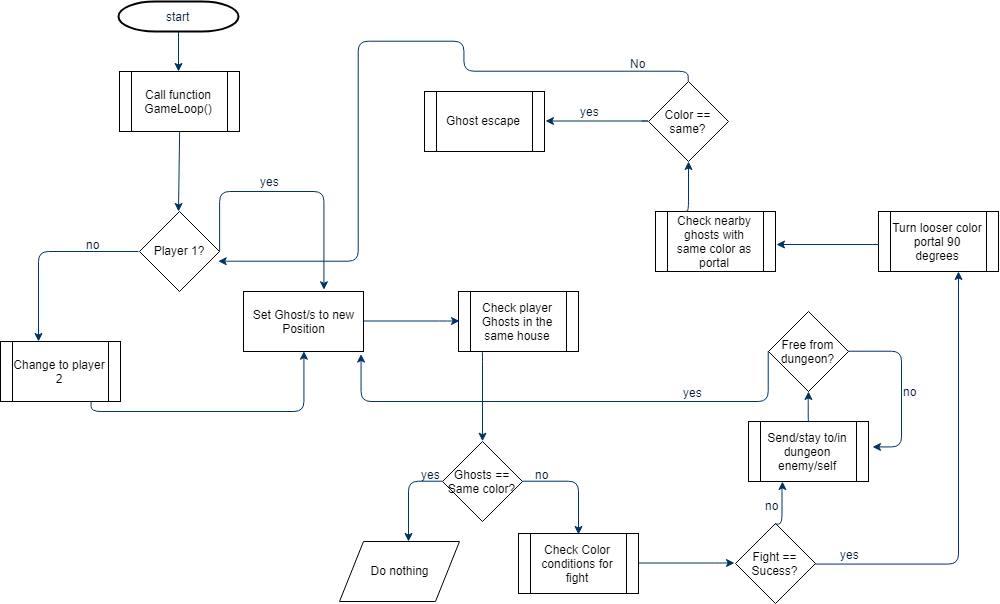

The diagram above was exported from draw.io. Its source (the exported page's mxGraphModel, read from the mxfile embedded in the PNG):
<mxGraphModel dx="826" dy="616" grid="1" gridSize="10" guides="1" tooltips="1" connect="1" arrows="1" fold="1" page="1" pageScale="1" pageWidth="1169" pageHeight="827" background="#ffffff" math="0" shadow="0">
  <root>
    <mxCell id="0" />
    <mxCell id="1" parent="0" />
    <mxCell id="2" value="start" style="shape=mxgraph.flowchart.terminator;fillColor=#FFFFFF;strokeColor=#000000;strokeWidth=2;gradientColor=none;gradientDirection=north;fontColor=#001933;fontStyle=0;html=1;" parent="1" vertex="1">
      <mxGeometry x="260" y="180" width="120" height="30" as="geometry" />
    </mxCell>
    <mxCell id="8" style="fontColor=#001933;fontStyle=1;strokeColor=#003366;strokeWidth=1;html=1;" parent="1" edge="1">
      <mxGeometry relative="1" as="geometry">
        <mxPoint x="320" y="210" as="sourcePoint" />
        <mxPoint x="320" y="250" as="targetPoint" />
      </mxGeometry>
    </mxCell>
    <mxCell id="9" style="entryX=0.5;entryY=0;entryPerimeter=0;fontColor=#001933;fontStyle=1;strokeColor=#003366;strokeWidth=1;html=1;exitX=0.5;exitY=1;exitDx=0;exitDy=0;" parent="1" source="1VKqsM0dah0MtZQ4MmJ9-55" edge="1">
      <mxGeometry relative="1" as="geometry">
        <mxPoint x="320" y="330" as="sourcePoint" />
        <mxPoint x="320" y="390" as="targetPoint" />
      </mxGeometry>
    </mxCell>
    <mxCell id="11" value="yes" style="text;fontColor=#001933;fontStyle=0;html=1;strokeColor=none;gradientColor=none;fillColor=none;strokeWidth=2;" parent="1" vertex="1">
      <mxGeometry x="399.5" y="347" width="40" height="26" as="geometry" />
    </mxCell>
    <mxCell id="12" value="" style="edgeStyle=elbowEdgeStyle;elbow=horizontal;fontColor=#001933;fontStyle=1;strokeColor=#003366;strokeWidth=1;html=1;" parent="1" edge="1">
      <mxGeometry width="100" height="100" as="geometry">
        <mxPoint x="320" y="447" as="sourcePoint" />
        <mxPoint x="320" y="470" as="targetPoint" />
      </mxGeometry>
    </mxCell>
    <mxCell id="14" value="no" style="text;fontColor=#001933;fontStyle=0;html=1;strokeColor=none;gradientColor=none;fillColor=none;strokeWidth=2;align=center;" parent="1" vertex="1">
      <mxGeometry x="215" y="410" width="40" height="26" as="geometry" />
    </mxCell>
    <mxCell id="19" value="" style="edgeStyle=elbowEdgeStyle;elbow=horizontal;exitX=0.905;exitY=0.5;exitPerimeter=0;fontColor=#001933;fontStyle=1;strokeColor=#003366;strokeWidth=1;html=1;" parent="1" edge="1">
      <mxGeometry x="121" y="-180.5" width="100" height="100" as="geometry">
        <mxPoint x="505" y="499.5" as="sourcePoint" />
        <mxPoint x="601" y="499.5" as="targetPoint" />
        <Array as="points">
          <mxPoint x="591" y="499.5" />
          <mxPoint x="571" y="499.5" />
          <mxPoint x="591" y="499.5" />
          <mxPoint x="611" y="529.5" />
        </Array>
      </mxGeometry>
    </mxCell>
    <mxCell id="21" value="" style="edgeStyle=elbowEdgeStyle;elbow=horizontal;entryX=0;entryY=0.5;fontColor=#001933;fontStyle=1;strokeColor=#003366;strokeWidth=1;html=1;entryDx=0;entryDy=0;" parent="1" target="1VKqsM0dah0MtZQ4MmJ9-69" edge="1">
      <mxGeometry x="302.5" y="-190" width="100" height="100" as="geometry">
        <mxPoint x="623.5" y="530" as="sourcePoint" />
        <mxPoint x="623.5" y="606" as="targetPoint" />
      </mxGeometry>
    </mxCell>
    <mxCell id="23" value="" style="edgeStyle=elbowEdgeStyle;elbow=horizontal;exitX=0.5;exitY=1;fontColor=#001933;fontStyle=1;strokeColor=#003366;strokeWidth=1;html=1;exitDx=0;exitDy=0;" parent="1" source="1VKqsM0dah0MtZQ4MmJ9-69" edge="1">
      <mxGeometry x="229" y="-200" width="100" height="100" as="geometry">
        <mxPoint x="550" y="660" as="sourcePoint" />
        <mxPoint x="550" y="720" as="targetPoint" />
        <Array as="points">
          <mxPoint x="550" y="670" />
        </Array>
      </mxGeometry>
    </mxCell>
    <mxCell id="52" value="" style="edgeStyle=elbowEdgeStyle;elbow=horizontal;fontColor=#001933;fontStyle=1;strokeColor=#003366;strokeWidth=1;html=1;exitX=1;exitY=0.5;exitDx=0;exitDy=0;entryX=0.671;entryY=-0.033;entryDx=0;entryDy=0;entryPerimeter=0;" parent="1" source="1VKqsM0dah0MtZQ4MmJ9-59" target="1VKqsM0dah0MtZQ4MmJ9-61" edge="1">
      <mxGeometry x="6" y="131.5" width="100" height="100" as="geometry">
        <mxPoint x="380" y="370" as="sourcePoint" />
        <mxPoint x="550" y="420" as="targetPoint" />
        <Array as="points">
          <mxPoint x="430" y="370" />
        </Array>
      </mxGeometry>
    </mxCell>
    <mxCell id="1VKqsM0dah0MtZQ4MmJ9-55" value="Call function GameLoop()" style="shape=process;whiteSpace=wrap;html=1;backgroundOutline=1;" vertex="1" parent="1">
      <mxGeometry x="261" y="250" width="120" height="60" as="geometry" />
    </mxCell>
    <mxCell id="1VKqsM0dah0MtZQ4MmJ9-59" value="Player 1?" style="rhombus;whiteSpace=wrap;html=1;" vertex="1" parent="1">
      <mxGeometry x="281" y="390" width="80" height="80" as="geometry" />
    </mxCell>
    <mxCell id="1VKqsM0dah0MtZQ4MmJ9-61" value="Set Ghost/s to new&lt;br&gt;Position&lt;br&gt;" style="rounded=0;whiteSpace=wrap;html=1;" vertex="1" parent="1">
      <mxGeometry x="385" y="470" width="120" height="60" as="geometry" />
    </mxCell>
    <mxCell id="1VKqsM0dah0MtZQ4MmJ9-62" value="" style="edgeStyle=elbowEdgeStyle;elbow=horizontal;fontColor=#001933;fontStyle=1;strokeColor=#003366;strokeWidth=1;html=1;" edge="1" parent="1">
      <mxGeometry x="-198.5" y="133.5" width="100" height="100" as="geometry">
        <mxPoint x="280" y="430" as="sourcePoint" />
        <mxPoint x="180" y="520" as="targetPoint" />
        <Array as="points">
          <mxPoint x="180" y="360" />
        </Array>
      </mxGeometry>
    </mxCell>
    <mxCell id="1VKqsM0dah0MtZQ4MmJ9-64" value="Change to player 2" style="shape=process;whiteSpace=wrap;html=1;backgroundOutline=1;" vertex="1" parent="1">
      <mxGeometry x="142" y="520" width="120" height="60" as="geometry" />
    </mxCell>
    <mxCell id="1VKqsM0dah0MtZQ4MmJ9-65" value="" style="edgeStyle=elbowEdgeStyle;elbow=horizontal;exitX=0.75;exitY=1;fontColor=#001933;fontStyle=1;strokeColor=#003366;strokeWidth=1;html=1;exitDx=0;exitDy=0;entryX=0.5;entryY=1;entryDx=0;entryDy=0;" edge="1" parent="1" source="1VKqsM0dah0MtZQ4MmJ9-64" target="1VKqsM0dah0MtZQ4MmJ9-61">
      <mxGeometry x="-123" y="-710.5909423828125" width="100" height="100" as="geometry">
        <mxPoint x="262" y="549.4090576171875" as="sourcePoint" />
        <mxPoint x="500" y="549" as="targetPoint" />
        <Array as="points">
          <mxPoint x="380" y="590" />
        </Array>
      </mxGeometry>
    </mxCell>
    <mxCell id="1VKqsM0dah0MtZQ4MmJ9-68" value="Check player Ghosts in the same house" style="shape=process;whiteSpace=wrap;html=1;backgroundOutline=1;" vertex="1" parent="1">
      <mxGeometry x="600" y="470" width="120" height="60" as="geometry" />
    </mxCell>
    <mxCell id="1VKqsM0dah0MtZQ4MmJ9-69" value="Ghosts == Same color?" style="rhombus;whiteSpace=wrap;html=1;direction=south;" vertex="1" parent="1">
      <mxGeometry x="584" y="620" width="80" height="80" as="geometry" />
    </mxCell>
    <mxCell id="1VKqsM0dah0MtZQ4MmJ9-70" value="yes" style="text;fontColor=#001933;fontStyle=0;html=1;strokeColor=none;gradientColor=none;fillColor=none;strokeWidth=2;" vertex="1" parent="1">
      <mxGeometry x="561" y="640" width="40" height="26" as="geometry" />
    </mxCell>
    <mxCell id="1VKqsM0dah0MtZQ4MmJ9-72" value="" style="edgeStyle=elbowEdgeStyle;elbow=horizontal;exitX=0.5;exitY=0;fontColor=#001933;fontStyle=1;strokeColor=#003366;strokeWidth=1;html=1;exitDx=0;exitDy=0;" edge="1" parent="1" source="1VKqsM0dah0MtZQ4MmJ9-69">
      <mxGeometry x="399" y="-207" width="100" height="100" as="geometry">
        <mxPoint x="754" y="653" as="sourcePoint" />
        <mxPoint x="720" y="713" as="targetPoint" />
        <Array as="points">
          <mxPoint x="720" y="663" />
        </Array>
      </mxGeometry>
    </mxCell>
    <mxCell id="1VKqsM0dah0MtZQ4MmJ9-73" value="Do nothing" style="shape=parallelogram;perimeter=parallelogramPerimeter;whiteSpace=wrap;html=1;" vertex="1" parent="1">
      <mxGeometry x="481" y="720" width="120" height="60" as="geometry" />
    </mxCell>
    <mxCell id="1VKqsM0dah0MtZQ4MmJ9-76" value="no" style="text;fontColor=#001933;fontStyle=0;html=1;strokeColor=none;gradientColor=none;fillColor=none;strokeWidth=2;align=center;" vertex="1" parent="1">
      <mxGeometry x="664" y="640" width="40" height="26" as="geometry" />
    </mxCell>
    <mxCell id="1VKqsM0dah0MtZQ4MmJ9-77" value="Check Color conditions for fight" style="shape=process;whiteSpace=wrap;html=1;backgroundOutline=1;" vertex="1" parent="1">
      <mxGeometry x="660" y="712" width="120" height="60" as="geometry" />
    </mxCell>
    <mxCell id="1VKqsM0dah0MtZQ4MmJ9-78" value="" style="edgeStyle=elbowEdgeStyle;elbow=horizontal;exitX=0.905;exitY=0.5;exitPerimeter=0;fontColor=#001933;fontStyle=1;strokeColor=#003366;strokeWidth=1;html=1;" edge="1" parent="1">
      <mxGeometry x="396" y="61.5" width="100" height="100" as="geometry">
        <mxPoint x="780" y="741.5" as="sourcePoint" />
        <mxPoint x="876" y="741.5" as="targetPoint" />
        <Array as="points">
          <mxPoint x="866" y="741.5" />
          <mxPoint x="846" y="741.5" />
          <mxPoint x="866" y="741.5" />
          <mxPoint x="886" y="771.5" />
        </Array>
      </mxGeometry>
    </mxCell>
    <mxCell id="1VKqsM0dah0MtZQ4MmJ9-79" value="Fight == Sucess?" style="rhombus;whiteSpace=wrap;html=1;" vertex="1" parent="1">
      <mxGeometry x="877" y="702" width="80" height="80" as="geometry" />
    </mxCell>
    <mxCell id="1VKqsM0dah0MtZQ4MmJ9-80" value="" style="edgeStyle=elbowEdgeStyle;elbow=horizontal;fontColor=#001933;fontStyle=1;strokeColor=#003366;strokeWidth=1;html=1;exitX=1;exitY=0.5;exitDx=0;exitDy=0;" edge="1" parent="1" source="1VKqsM0dah0MtZQ4MmJ9-79">
      <mxGeometry x="596" y="-260" width="100" height="100" as="geometry">
        <mxPoint x="1000" y="710" as="sourcePoint" />
        <mxPoint x="1100" y="450" as="targetPoint" />
        <Array as="points">
          <mxPoint x="1100" y="690" />
          <mxPoint x="970" y="680" />
        </Array>
      </mxGeometry>
    </mxCell>
    <mxCell id="1VKqsM0dah0MtZQ4MmJ9-81" value="yes" style="text;fontColor=#001933;fontStyle=0;html=1;strokeColor=none;gradientColor=none;fillColor=none;strokeWidth=2;" vertex="1" parent="1">
      <mxGeometry x="980" y="720" width="40" height="26" as="geometry" />
    </mxCell>
    <mxCell id="1VKqsM0dah0MtZQ4MmJ9-82" value="" style="edgeStyle=elbowEdgeStyle;elbow=horizontal;fontColor=#001933;fontStyle=1;strokeColor=#003366;strokeWidth=1;html=1;exitX=0.5;exitY=0;exitDx=0;exitDy=0;" edge="1" parent="1" source="1VKqsM0dah0MtZQ4MmJ9-79">
      <mxGeometry x="549.5" y="-320" width="100" height="100" as="geometry">
        <mxPoint x="910.5" y="682" as="sourcePoint" />
        <mxPoint x="924" y="660" as="targetPoint" />
        <Array as="points">
          <mxPoint x="923.5" y="620" />
        </Array>
      </mxGeometry>
    </mxCell>
    <mxCell id="1VKqsM0dah0MtZQ4MmJ9-83" value="no" style="text;fontColor=#001933;fontStyle=0;html=1;strokeColor=none;gradientColor=none;fillColor=none;strokeWidth=2;align=center;" vertex="1" parent="1">
      <mxGeometry x="894" y="671" width="40" height="26" as="geometry" />
    </mxCell>
    <mxCell id="1VKqsM0dah0MtZQ4MmJ9-84" value="Send/stay to/in dungeon enemy/self" style="shape=process;whiteSpace=wrap;html=1;backgroundOutline=1;" vertex="1" parent="1">
      <mxGeometry x="890" y="600" width="120" height="60" as="geometry" />
    </mxCell>
    <mxCell id="1VKqsM0dah0MtZQ4MmJ9-85" value="Free from dungeon?" style="rhombus;whiteSpace=wrap;html=1;" vertex="1" parent="1">
      <mxGeometry x="910" y="490" width="80" height="80" as="geometry" />
    </mxCell>
    <mxCell id="1VKqsM0dah0MtZQ4MmJ9-86" value="" style="edgeStyle=elbowEdgeStyle;elbow=horizontal;fontColor=#001933;fontStyle=1;strokeColor=#003366;strokeWidth=1;html=1;exitX=0.75;exitY=0;exitDx=0;exitDy=0;" edge="1" parent="1">
      <mxGeometry x="606" y="-420" width="100" height="100" as="geometry">
        <mxPoint x="950.3103448275863" y="600.2758620689656" as="sourcePoint" />
        <mxPoint x="950" y="570" as="targetPoint" />
        <Array as="points" />
      </mxGeometry>
    </mxCell>
    <mxCell id="1VKqsM0dah0MtZQ4MmJ9-87" value="" style="edgeStyle=elbowEdgeStyle;elbow=horizontal;fontColor=#001933;fontStyle=1;strokeColor=#003366;strokeWidth=1;html=1;exitX=1;exitY=0.5;exitDx=0;exitDy=0;entryX=1.034;entryY=0.426;entryDx=0;entryDy=0;entryPerimeter=0;" edge="1" parent="1" source="1VKqsM0dah0MtZQ4MmJ9-85" target="1VKqsM0dah0MtZQ4MmJ9-84">
      <mxGeometry x="669" y="-430" width="100" height="100" as="geometry">
        <mxPoint x="1029.8620689655172" y="572.344827586207" as="sourcePoint" />
        <mxPoint x="1043" y="490" as="targetPoint" />
        <Array as="points">
          <mxPoint x="1043" y="510" />
        </Array>
      </mxGeometry>
    </mxCell>
    <mxCell id="1VKqsM0dah0MtZQ4MmJ9-88" value="no" style="text;fontColor=#001933;fontStyle=0;html=1;strokeColor=none;gradientColor=none;fillColor=none;strokeWidth=2;align=center;" vertex="1" parent="1">
      <mxGeometry x="1032" y="557" width="40" height="26" as="geometry" />
    </mxCell>
    <mxCell id="1VKqsM0dah0MtZQ4MmJ9-89" value="" style="edgeStyle=elbowEdgeStyle;elbow=horizontal;fontColor=#001933;fontStyle=1;strokeColor=#003366;strokeWidth=1;html=1;exitX=0;exitY=0.5;exitDx=0;exitDy=0;entryX=0.974;entryY=1.035;entryDx=0;entryDy=0;entryPerimeter=0;" edge="1" parent="1" source="1VKqsM0dah0MtZQ4MmJ9-85" target="1VKqsM0dah0MtZQ4MmJ9-61">
      <mxGeometry x="499" y="-472.5" width="100" height="100" as="geometry">
        <mxPoint x="859.8620689655172" y="529.844827586207" as="sourcePoint" />
        <mxPoint x="510" y="550" as="targetPoint" />
        <Array as="points">
          <mxPoint x="780" y="580" />
        </Array>
      </mxGeometry>
    </mxCell>
    <mxCell id="1VKqsM0dah0MtZQ4MmJ9-90" value="yes" style="text;fontColor=#001933;fontStyle=0;html=1;strokeColor=none;gradientColor=none;fillColor=none;strokeWidth=2;" vertex="1" parent="1">
      <mxGeometry x="823" y="558" width="40" height="26" as="geometry" />
    </mxCell>
    <mxCell id="1VKqsM0dah0MtZQ4MmJ9-91" value="Turn looser color portal 90 degrees" style="shape=process;whiteSpace=wrap;html=1;backgroundOutline=1;" vertex="1" parent="1">
      <mxGeometry x="1020" y="390" width="120" height="60" as="geometry" />
    </mxCell>
    <mxCell id="1VKqsM0dah0MtZQ4MmJ9-92" value="" style="edgeStyle=elbowEdgeStyle;elbow=horizontal;exitX=0.905;exitY=0.5;exitPerimeter=0;fontColor=#001933;fontStyle=1;strokeColor=#003366;strokeWidth=1;html=1;" edge="1" parent="1">
      <mxGeometry x="534" y="-257" width="100" height="100" as="geometry">
        <mxPoint x="1014" y="423" as="sourcePoint" />
        <mxPoint x="918" y="423" as="targetPoint" />
        <Array as="points">
          <mxPoint x="1024" y="453" />
          <mxPoint x="1004" y="423" />
          <mxPoint x="984" y="423" />
          <mxPoint x="1004" y="423" />
        </Array>
      </mxGeometry>
    </mxCell>
    <mxCell id="1VKqsM0dah0MtZQ4MmJ9-93" value="Check nearby ghosts with same color as portal" style="shape=process;whiteSpace=wrap;html=1;backgroundOutline=1;" vertex="1" parent="1">
      <mxGeometry x="797" y="390" width="120" height="60" as="geometry" />
    </mxCell>
    <mxCell id="1VKqsM0dah0MtZQ4MmJ9-95" value="" style="edgeStyle=elbowEdgeStyle;elbow=horizontal;exitX=0.25;exitY=0;fontColor=#001933;fontStyle=1;strokeColor=#003366;strokeWidth=1;html=1;exitDx=0;exitDy=0;" edge="1" parent="1" source="1VKqsM0dah0MtZQ4MmJ9-93">
      <mxGeometry x="387" y="-333.5" width="100" height="100" as="geometry">
        <mxPoint x="867" y="346.5" as="sourcePoint" />
        <mxPoint x="830" y="340" as="targetPoint" />
        <Array as="points">
          <mxPoint x="830" y="347" />
          <mxPoint x="857" y="346.5" />
          <mxPoint x="837" y="346.5" />
          <mxPoint x="857" y="346.5" />
        </Array>
      </mxGeometry>
    </mxCell>
    <mxCell id="1VKqsM0dah0MtZQ4MmJ9-96" value="Color == same?" style="rhombus;whiteSpace=wrap;html=1;" vertex="1" parent="1">
      <mxGeometry x="790" y="260" width="80" height="80" as="geometry" />
    </mxCell>
    <mxCell id="1VKqsM0dah0MtZQ4MmJ9-97" value="" style="edgeStyle=elbowEdgeStyle;elbow=horizontal;exitX=0.905;exitY=0.5;exitPerimeter=0;fontColor=#001933;fontStyle=1;strokeColor=#003366;strokeWidth=1;html=1;" edge="1" parent="1">
      <mxGeometry x="303" y="-380.5" width="100" height="100" as="geometry">
        <mxPoint x="783" y="299.5" as="sourcePoint" />
        <mxPoint x="687" y="299.5" as="targetPoint" />
        <Array as="points">
          <mxPoint x="793" y="329.5" />
          <mxPoint x="773" y="299.5" />
          <mxPoint x="753" y="299.5" />
          <mxPoint x="773" y="299.5" />
        </Array>
      </mxGeometry>
    </mxCell>
    <mxCell id="1VKqsM0dah0MtZQ4MmJ9-98" value="yes" style="text;fontColor=#001933;fontStyle=0;html=1;strokeColor=none;gradientColor=none;fillColor=none;strokeWidth=2;" vertex="1" parent="1">
      <mxGeometry x="720" y="277" width="40" height="26" as="geometry" />
    </mxCell>
    <mxCell id="1VKqsM0dah0MtZQ4MmJ9-102" value="Ghost escape" style="shape=process;whiteSpace=wrap;html=1;backgroundOutline=1;" vertex="1" parent="1">
      <mxGeometry x="566" y="270" width="120" height="60" as="geometry" />
    </mxCell>
    <mxCell id="1VKqsM0dah0MtZQ4MmJ9-103" value="" style="edgeStyle=orthogonalEdgeStyle;elbow=horizontal;exitX=0.5;exitY=0;fontColor=#001933;fontStyle=1;strokeColor=#003366;strokeWidth=1;html=1;exitDx=0;exitDy=0;" edge="1" parent="1" source="1VKqsM0dah0MtZQ4MmJ9-96">
      <mxGeometry x="307" y="-460" width="100" height="100" as="geometry">
        <mxPoint x="787" y="220" as="sourcePoint" />
        <mxPoint x="360" y="440" as="targetPoint" />
        <Array as="points">
          <mxPoint x="830" y="250" />
          <mxPoint x="605" y="250" />
          <mxPoint x="605" y="220" />
          <mxPoint x="500" y="220" />
          <mxPoint x="500" y="440" />
          <mxPoint x="370" y="440" />
        </Array>
      </mxGeometry>
    </mxCell>
    <mxCell id="1VKqsM0dah0MtZQ4MmJ9-105" value="No" style="text;fontColor=#001933;fontStyle=0;html=1;strokeColor=none;gradientColor=none;fillColor=none;strokeWidth=2;" vertex="1" parent="1">
      <mxGeometry x="770" y="229" width="40" height="26" as="geometry" />
    </mxCell>
  </root>
</mxGraphModel>